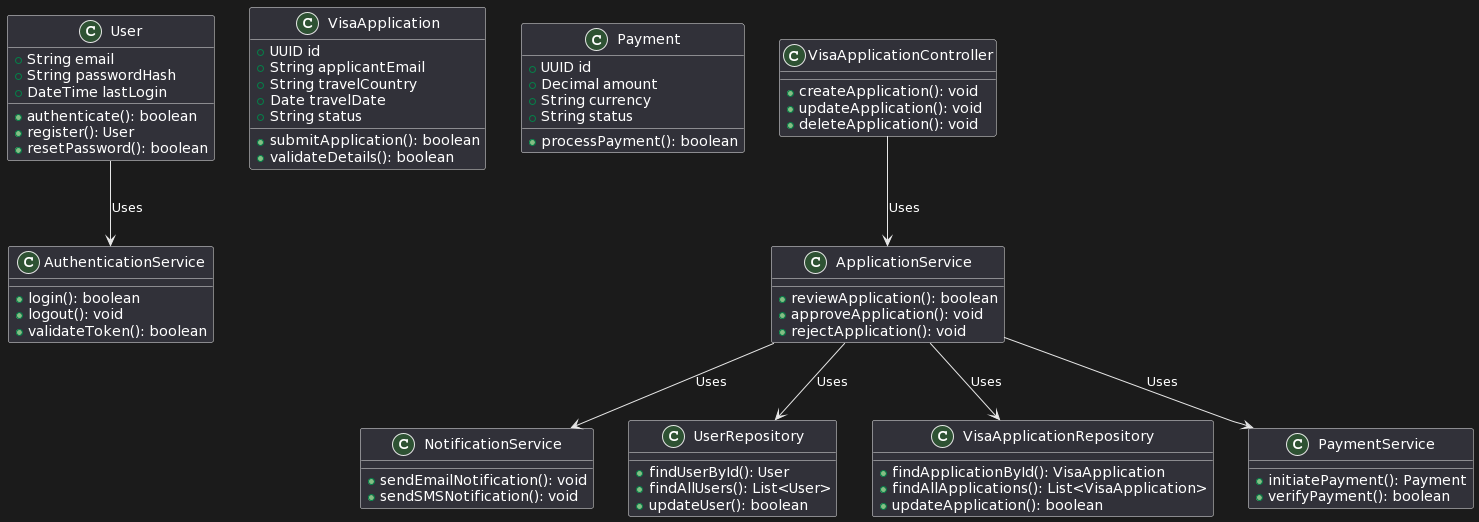

The diagram above was rendered by PlantUML. Its source (embedded in the PNG):
@startuml
class User {
    +String email
    +String passwordHash
    +DateTime lastLogin
    +authenticate(): boolean
    +register(): User
    +resetPassword(): boolean
}

class VisaApplication {
    +UUID id
    +String applicantEmail
    +String travelCountry
    +Date travelDate
    +String status
    +submitApplication(): boolean
    +validateDetails(): boolean
}

class Payment {
    +UUID id
    +Decimal amount
    +String currency
    +String status
    +processPayment(): boolean
}

class NotificationService {
    +sendEmailNotification(): void
    +sendSMSNotification(): void
}

class ApplicationService {
    +reviewApplication(): boolean
    +approveApplication(): void
    +rejectApplication(): void
}

class AuthenticationService {
    +login(): boolean
    +logout(): void
    +validateToken(): boolean
}

class VisaApplicationController {
    +createApplication(): void
    +updateApplication(): void
    +deleteApplication(): void
}

class UserRepository {
    +findUserById(): User
    +findAllUsers(): List<User>
    +updateUser(): boolean
}

class VisaApplicationRepository {
    +findApplicationById(): VisaApplication
    +findAllApplications(): List<VisaApplication>
    +updateApplication(): boolean
}

class PaymentService {
    +initiatePayment(): Payment
    +verifyPayment(): boolean
}

User --> AuthenticationService: Uses
VisaApplicationController --> ApplicationService: Uses
ApplicationService --> VisaApplicationRepository: Uses
ApplicationService --> UserRepository: Uses
ApplicationService --> PaymentService: Uses
ApplicationService --> NotificationService: Uses
@enduml